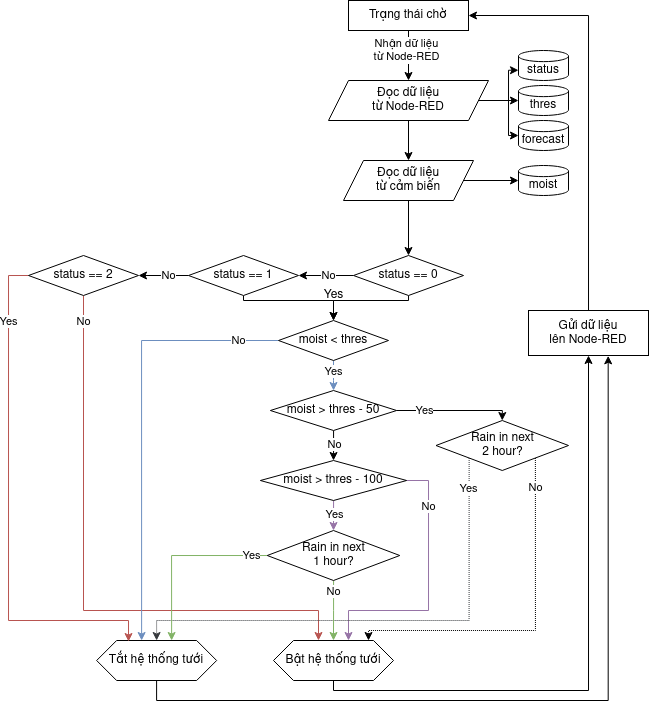

The diagram above was exported from draw.io. Its source (the exported page's mxGraphModel, read from the mxfile embedded in the PNG):
<mxGraphModel dx="981" dy="624" grid="1" gridSize="10" guides="1" tooltips="1" connect="1" arrows="1" fold="1" page="1" pageScale="1" pageWidth="850" pageHeight="1100" math="0" shadow="0">
  <root>
    <mxCell id="0" />
    <mxCell id="1" parent="0" />
    <mxCell id="8ynbnHkdrzm9sRuvK8x5-30" style="edgeStyle=orthogonalEdgeStyle;rounded=0;orthogonalLoop=1;jettySize=auto;html=1;entryX=0;entryY=0.5;entryDx=0;entryDy=0;entryPerimeter=0;" edge="1" parent="1" source="8ynbnHkdrzm9sRuvK8x5-2" target="8ynbnHkdrzm9sRuvK8x5-22">
      <mxGeometry relative="1" as="geometry" />
    </mxCell>
    <mxCell id="8ynbnHkdrzm9sRuvK8x5-32" style="edgeStyle=orthogonalEdgeStyle;rounded=0;orthogonalLoop=1;jettySize=auto;html=1;entryX=0.5;entryY=0;entryDx=0;entryDy=0;" edge="1" parent="1" source="8ynbnHkdrzm9sRuvK8x5-2" target="8ynbnHkdrzm9sRuvK8x5-3">
      <mxGeometry relative="1" as="geometry" />
    </mxCell>
    <mxCell id="8ynbnHkdrzm9sRuvK8x5-2" value="&lt;div&gt;Đọc dữ liệu&lt;/div&gt;&lt;div&gt;từ cảm biến&lt;/div&gt;" style="shape=parallelogram;perimeter=parallelogramPerimeter;whiteSpace=wrap;html=1;fixedSize=1;" vertex="1" parent="1">
      <mxGeometry x="455" y="280" width="130" height="40" as="geometry" />
    </mxCell>
    <mxCell id="8ynbnHkdrzm9sRuvK8x5-38" value="" style="edgeStyle=orthogonalEdgeStyle;rounded=0;orthogonalLoop=1;jettySize=auto;html=1;" edge="1" parent="1" source="8ynbnHkdrzm9sRuvK8x5-3" target="8ynbnHkdrzm9sRuvK8x5-37">
      <mxGeometry relative="1" as="geometry" />
    </mxCell>
    <mxCell id="8ynbnHkdrzm9sRuvK8x5-39" value="No" style="edgeLabel;html=1;align=center;verticalAlign=middle;resizable=0;points=[];" vertex="1" connectable="0" parent="8ynbnHkdrzm9sRuvK8x5-38">
      <mxGeometry x="-0.3067" y="1" relative="1" as="geometry">
        <mxPoint x="-6" y="-1" as="offset" />
      </mxGeometry>
    </mxCell>
    <mxCell id="8ynbnHkdrzm9sRuvK8x5-58" style="edgeStyle=orthogonalEdgeStyle;rounded=0;orthogonalLoop=1;jettySize=auto;html=1;" edge="1" parent="1" source="8ynbnHkdrzm9sRuvK8x5-3" target="8ynbnHkdrzm9sRuvK8x5-57">
      <mxGeometry relative="1" as="geometry">
        <Array as="points">
          <mxPoint x="520" y="420" />
          <mxPoint x="445" y="420" />
        </Array>
      </mxGeometry>
    </mxCell>
    <mxCell id="8ynbnHkdrzm9sRuvK8x5-3" value="&lt;div&gt;status == 0&lt;/div&gt;" style="rhombus;whiteSpace=wrap;html=1;" vertex="1" parent="1">
      <mxGeometry x="465" y="375" width="110" height="40" as="geometry" />
    </mxCell>
    <mxCell id="8ynbnHkdrzm9sRuvK8x5-27" style="edgeStyle=orthogonalEdgeStyle;rounded=0;orthogonalLoop=1;jettySize=auto;html=1;entryX=0;entryY=0;entryDx=0;entryDy=19.714285714285694;entryPerimeter=0;" edge="1" parent="1" source="8ynbnHkdrzm9sRuvK8x5-5" target="8ynbnHkdrzm9sRuvK8x5-17">
      <mxGeometry relative="1" as="geometry">
        <Array as="points">
          <mxPoint x="620" y="220" />
          <mxPoint x="620" y="190" />
        </Array>
      </mxGeometry>
    </mxCell>
    <mxCell id="8ynbnHkdrzm9sRuvK8x5-28" style="edgeStyle=orthogonalEdgeStyle;rounded=0;orthogonalLoop=1;jettySize=auto;html=1;exitX=1;exitY=0.5;exitDx=0;exitDy=0;entryX=0;entryY=0.5;entryDx=0;entryDy=0;entryPerimeter=0;" edge="1" parent="1" source="8ynbnHkdrzm9sRuvK8x5-5" target="8ynbnHkdrzm9sRuvK8x5-16">
      <mxGeometry relative="1" as="geometry" />
    </mxCell>
    <mxCell id="8ynbnHkdrzm9sRuvK8x5-29" style="edgeStyle=orthogonalEdgeStyle;rounded=0;orthogonalLoop=1;jettySize=auto;html=1;exitX=1;exitY=0.5;exitDx=0;exitDy=0;entryX=0;entryY=0.5;entryDx=0;entryDy=0;entryPerimeter=0;" edge="1" parent="1" source="8ynbnHkdrzm9sRuvK8x5-5" target="8ynbnHkdrzm9sRuvK8x5-18">
      <mxGeometry relative="1" as="geometry" />
    </mxCell>
    <mxCell id="8ynbnHkdrzm9sRuvK8x5-31" style="edgeStyle=orthogonalEdgeStyle;rounded=0;orthogonalLoop=1;jettySize=auto;html=1;entryX=0.5;entryY=0;entryDx=0;entryDy=0;" edge="1" parent="1" source="8ynbnHkdrzm9sRuvK8x5-5" target="8ynbnHkdrzm9sRuvK8x5-2">
      <mxGeometry relative="1" as="geometry" />
    </mxCell>
    <mxCell id="8ynbnHkdrzm9sRuvK8x5-5" value="&lt;div&gt;Đọc dữ liệu&lt;/div&gt;&lt;div&gt;từ Node-RED&lt;/div&gt;" style="shape=parallelogram;perimeter=parallelogramPerimeter;whiteSpace=wrap;html=1;fixedSize=1;" vertex="1" parent="1">
      <mxGeometry x="440" y="200" width="160" height="40" as="geometry" />
    </mxCell>
    <mxCell id="8ynbnHkdrzm9sRuvK8x5-10" style="edgeStyle=orthogonalEdgeStyle;rounded=0;orthogonalLoop=1;jettySize=auto;html=1;entryX=0.5;entryY=0;entryDx=0;entryDy=0;" edge="1" parent="1" source="8ynbnHkdrzm9sRuvK8x5-9" target="8ynbnHkdrzm9sRuvK8x5-5">
      <mxGeometry relative="1" as="geometry" />
    </mxCell>
    <mxCell id="8ynbnHkdrzm9sRuvK8x5-54" value="&lt;div&gt;Nhận dữ liệu&lt;/div&gt;&lt;div&gt;từ Node-RED&lt;br&gt;&lt;/div&gt;" style="edgeLabel;html=1;align=center;verticalAlign=middle;resizable=0;points=[];" vertex="1" connectable="0" parent="8ynbnHkdrzm9sRuvK8x5-10">
      <mxGeometry x="-0.2286" y="-2" relative="1" as="geometry">
        <mxPoint as="offset" />
      </mxGeometry>
    </mxCell>
    <mxCell id="8ynbnHkdrzm9sRuvK8x5-9" value="Trạng thái chờ" style="rounded=0;whiteSpace=wrap;html=1;" vertex="1" parent="1">
      <mxGeometry x="460" y="120" width="120" height="30" as="geometry" />
    </mxCell>
    <mxCell id="8ynbnHkdrzm9sRuvK8x5-16" value="thres" style="shape=cylinder3;whiteSpace=wrap;html=1;boundedLbl=1;backgroundOutline=1;size=5.571428571428612;" vertex="1" parent="1">
      <mxGeometry x="630" y="205" width="50" height="30" as="geometry" />
    </mxCell>
    <mxCell id="8ynbnHkdrzm9sRuvK8x5-17" value="status" style="shape=cylinder3;whiteSpace=wrap;html=1;boundedLbl=1;backgroundOutline=1;size=5.571428571428612;" vertex="1" parent="1">
      <mxGeometry x="630" y="170" width="50" height="30" as="geometry" />
    </mxCell>
    <mxCell id="8ynbnHkdrzm9sRuvK8x5-18" value="forecast" style="shape=cylinder3;whiteSpace=wrap;html=1;boundedLbl=1;backgroundOutline=1;size=5.571428571428612;" vertex="1" parent="1">
      <mxGeometry x="630" y="240" width="50" height="30" as="geometry" />
    </mxCell>
    <mxCell id="8ynbnHkdrzm9sRuvK8x5-22" value="moist" style="shape=cylinder3;whiteSpace=wrap;html=1;boundedLbl=1;backgroundOutline=1;size=5.571428571428612;" vertex="1" parent="1">
      <mxGeometry x="630" y="285" width="50" height="30" as="geometry" />
    </mxCell>
    <mxCell id="8ynbnHkdrzm9sRuvK8x5-48" style="edgeStyle=orthogonalEdgeStyle;rounded=0;orthogonalLoop=1;jettySize=auto;html=1;exitX=0;exitY=0.5;exitDx=0;exitDy=0;entryX=1;entryY=0.5;entryDx=0;entryDy=0;" edge="1" parent="1" source="8ynbnHkdrzm9sRuvK8x5-37" target="8ynbnHkdrzm9sRuvK8x5-47">
      <mxGeometry relative="1" as="geometry" />
    </mxCell>
    <mxCell id="8ynbnHkdrzm9sRuvK8x5-49" value="No" style="edgeLabel;html=1;align=center;verticalAlign=middle;resizable=0;points=[];" vertex="1" connectable="0" parent="8ynbnHkdrzm9sRuvK8x5-48">
      <mxGeometry x="-0.72" y="-1" relative="1" as="geometry">
        <mxPoint x="-13" y="1" as="offset" />
      </mxGeometry>
    </mxCell>
    <mxCell id="8ynbnHkdrzm9sRuvK8x5-59" style="edgeStyle=orthogonalEdgeStyle;rounded=0;orthogonalLoop=1;jettySize=auto;html=1;entryX=0.5;entryY=0;entryDx=0;entryDy=0;" edge="1" parent="1" source="8ynbnHkdrzm9sRuvK8x5-37" target="8ynbnHkdrzm9sRuvK8x5-57">
      <mxGeometry relative="1" as="geometry">
        <Array as="points">
          <mxPoint x="355" y="420" />
          <mxPoint x="445" y="420" />
        </Array>
      </mxGeometry>
    </mxCell>
    <mxCell id="8ynbnHkdrzm9sRuvK8x5-37" value="&lt;div&gt;status == 1&lt;br&gt;&lt;/div&gt;" style="rhombus;whiteSpace=wrap;html=1;" vertex="1" parent="1">
      <mxGeometry x="300" y="375" width="110" height="40" as="geometry" />
    </mxCell>
    <mxCell id="8ynbnHkdrzm9sRuvK8x5-101" style="edgeStyle=orthogonalEdgeStyle;rounded=0;orthogonalLoop=1;jettySize=auto;html=1;entryX=0.5;entryY=1;entryDx=0;entryDy=0;" edge="1" parent="1" source="8ynbnHkdrzm9sRuvK8x5-40" target="8ynbnHkdrzm9sRuvK8x5-98">
      <mxGeometry relative="1" as="geometry">
        <Array as="points">
          <mxPoint x="445" y="810" />
          <mxPoint x="700" y="810" />
        </Array>
      </mxGeometry>
    </mxCell>
    <mxCell id="8ynbnHkdrzm9sRuvK8x5-40" value="Bật hệ thống tưới" style="shape=hexagon;perimeter=hexagonPerimeter2;whiteSpace=wrap;html=1;fixedSize=1;" vertex="1" parent="1">
      <mxGeometry x="385" y="760" width="120" height="40" as="geometry" />
    </mxCell>
    <mxCell id="8ynbnHkdrzm9sRuvK8x5-99" style="edgeStyle=orthogonalEdgeStyle;rounded=0;orthogonalLoop=1;jettySize=auto;html=1;entryX=0.664;entryY=1.007;entryDx=0;entryDy=0;entryPerimeter=0;" edge="1" parent="1" source="8ynbnHkdrzm9sRuvK8x5-41" target="8ynbnHkdrzm9sRuvK8x5-98">
      <mxGeometry relative="1" as="geometry">
        <Array as="points">
          <mxPoint x="268" y="820" />
          <mxPoint x="720" y="820" />
        </Array>
      </mxGeometry>
    </mxCell>
    <mxCell id="8ynbnHkdrzm9sRuvK8x5-41" value="Tắt hệ thống tưới" style="shape=hexagon;perimeter=hexagonPerimeter2;whiteSpace=wrap;html=1;fixedSize=1;" vertex="1" parent="1">
      <mxGeometry x="208.13" y="760" width="120" height="40" as="geometry" />
    </mxCell>
    <mxCell id="8ynbnHkdrzm9sRuvK8x5-50" style="edgeStyle=orthogonalEdgeStyle;rounded=0;orthogonalLoop=1;jettySize=auto;html=1;entryX=0.375;entryY=0;entryDx=0;entryDy=0;fillColor=#f8cecc;strokeColor=#b85450;" edge="1" parent="1" source="8ynbnHkdrzm9sRuvK8x5-47" target="8ynbnHkdrzm9sRuvK8x5-40">
      <mxGeometry relative="1" as="geometry">
        <Array as="points">
          <mxPoint x="195" y="730" />
          <mxPoint x="430" y="730" />
        </Array>
      </mxGeometry>
    </mxCell>
    <mxCell id="8ynbnHkdrzm9sRuvK8x5-51" value="No" style="edgeLabel;html=1;align=center;verticalAlign=middle;resizable=0;points=[];" vertex="1" connectable="0" parent="8ynbnHkdrzm9sRuvK8x5-50">
      <mxGeometry x="-0.92" y="-2" relative="1" as="geometry">
        <mxPoint x="2" y="2" as="offset" />
      </mxGeometry>
    </mxCell>
    <mxCell id="8ynbnHkdrzm9sRuvK8x5-52" style="edgeStyle=orthogonalEdgeStyle;rounded=0;orthogonalLoop=1;jettySize=auto;html=1;exitX=0;exitY=0.5;exitDx=0;exitDy=0;fillColor=#f8cecc;strokeColor=#b85450;" edge="1" parent="1" source="8ynbnHkdrzm9sRuvK8x5-47">
      <mxGeometry relative="1" as="geometry">
        <mxPoint x="240" y="761" as="targetPoint" />
        <Array as="points">
          <mxPoint x="120" y="395" />
          <mxPoint x="120" y="740" />
          <mxPoint x="240" y="740" />
          <mxPoint x="240" y="761" />
        </Array>
      </mxGeometry>
    </mxCell>
    <mxCell id="8ynbnHkdrzm9sRuvK8x5-53" value="Yes" style="edgeLabel;html=1;align=center;verticalAlign=middle;resizable=0;points=[];" vertex="1" connectable="0" parent="8ynbnHkdrzm9sRuvK8x5-52">
      <mxGeometry x="-0.7696" relative="1" as="geometry">
        <mxPoint y="7" as="offset" />
      </mxGeometry>
    </mxCell>
    <mxCell id="8ynbnHkdrzm9sRuvK8x5-47" value="&lt;div&gt;status == 2&lt;/div&gt;" style="rhombus;whiteSpace=wrap;html=1;" vertex="1" parent="1">
      <mxGeometry x="140" y="375" width="110" height="40" as="geometry" />
    </mxCell>
    <mxCell id="8ynbnHkdrzm9sRuvK8x5-60" style="edgeStyle=orthogonalEdgeStyle;rounded=0;orthogonalLoop=1;jettySize=auto;html=1;entryX=0.375;entryY=0;entryDx=0;entryDy=0;fillColor=#dae8fc;strokeColor=#6c8ebf;" edge="1" parent="1" source="8ynbnHkdrzm9sRuvK8x5-57" target="8ynbnHkdrzm9sRuvK8x5-41">
      <mxGeometry relative="1" as="geometry">
        <Array as="points">
          <mxPoint x="253" y="460" />
        </Array>
      </mxGeometry>
    </mxCell>
    <mxCell id="8ynbnHkdrzm9sRuvK8x5-61" value="No" style="edgeLabel;html=1;align=center;verticalAlign=middle;resizable=0;points=[];" vertex="1" connectable="0" parent="8ynbnHkdrzm9sRuvK8x5-60">
      <mxGeometry x="-0.813" relative="1" as="geometry">
        <mxPoint as="offset" />
      </mxGeometry>
    </mxCell>
    <mxCell id="8ynbnHkdrzm9sRuvK8x5-66" style="edgeStyle=orthogonalEdgeStyle;rounded=0;orthogonalLoop=1;jettySize=auto;html=1;fillColor=#dae8fc;strokeColor=#6c8ebf;" edge="1" parent="1" source="8ynbnHkdrzm9sRuvK8x5-57" target="8ynbnHkdrzm9sRuvK8x5-62">
      <mxGeometry relative="1" as="geometry" />
    </mxCell>
    <mxCell id="8ynbnHkdrzm9sRuvK8x5-67" value="Yes" style="edgeLabel;html=1;align=center;verticalAlign=middle;resizable=0;points=[];" vertex="1" connectable="0" parent="8ynbnHkdrzm9sRuvK8x5-66">
      <mxGeometry x="-0.3341" relative="1" as="geometry">
        <mxPoint as="offset" />
      </mxGeometry>
    </mxCell>
    <mxCell id="8ynbnHkdrzm9sRuvK8x5-57" value="moist &amp;lt; thres" style="rhombus;whiteSpace=wrap;html=1;" vertex="1" parent="1">
      <mxGeometry x="390" y="440" width="110" height="40" as="geometry" />
    </mxCell>
    <mxCell id="8ynbnHkdrzm9sRuvK8x5-70" style="edgeStyle=orthogonalEdgeStyle;rounded=0;orthogonalLoop=1;jettySize=auto;html=1;exitX=1;exitY=0.5;exitDx=0;exitDy=0;entryX=0.5;entryY=0;entryDx=0;entryDy=0;" edge="1" parent="1" source="8ynbnHkdrzm9sRuvK8x5-62" target="8ynbnHkdrzm9sRuvK8x5-68">
      <mxGeometry relative="1" as="geometry">
        <Array as="points">
          <mxPoint x="614" y="530" />
        </Array>
      </mxGeometry>
    </mxCell>
    <mxCell id="8ynbnHkdrzm9sRuvK8x5-71" value="Yes" style="edgeLabel;html=1;align=center;verticalAlign=middle;resizable=0;points=[];" vertex="1" connectable="0" parent="8ynbnHkdrzm9sRuvK8x5-70">
      <mxGeometry x="-0.6132" y="1" relative="1" as="geometry">
        <mxPoint x="5" y="1" as="offset" />
      </mxGeometry>
    </mxCell>
    <mxCell id="8ynbnHkdrzm9sRuvK8x5-77" style="edgeStyle=orthogonalEdgeStyle;rounded=0;orthogonalLoop=1;jettySize=auto;html=1;entryX=0.5;entryY=0;entryDx=0;entryDy=0;" edge="1" parent="1" source="8ynbnHkdrzm9sRuvK8x5-62" target="8ynbnHkdrzm9sRuvK8x5-64">
      <mxGeometry relative="1" as="geometry" />
    </mxCell>
    <mxCell id="8ynbnHkdrzm9sRuvK8x5-78" value="No" style="edgeLabel;html=1;align=center;verticalAlign=middle;resizable=0;points=[];" vertex="1" connectable="0" parent="8ynbnHkdrzm9sRuvK8x5-77">
      <mxGeometry x="-0.2617" y="1" relative="1" as="geometry">
        <mxPoint y="3" as="offset" />
      </mxGeometry>
    </mxCell>
    <mxCell id="8ynbnHkdrzm9sRuvK8x5-62" value="moist &amp;gt; thres - 50" style="rhombus;whiteSpace=wrap;html=1;" vertex="1" parent="1">
      <mxGeometry x="381.88" y="510" width="126.25" height="40" as="geometry" />
    </mxCell>
    <mxCell id="8ynbnHkdrzm9sRuvK8x5-80" style="edgeStyle=orthogonalEdgeStyle;rounded=0;orthogonalLoop=1;jettySize=auto;html=1;exitX=1;exitY=0.5;exitDx=0;exitDy=0;fillColor=#e1d5e7;strokeColor=#9673a6;" edge="1" parent="1" source="8ynbnHkdrzm9sRuvK8x5-64">
      <mxGeometry relative="1" as="geometry">
        <mxPoint x="460" y="760" as="targetPoint" />
        <Array as="points">
          <mxPoint x="540" y="600" />
          <mxPoint x="540" y="730" />
          <mxPoint x="460" y="730" />
        </Array>
      </mxGeometry>
    </mxCell>
    <mxCell id="8ynbnHkdrzm9sRuvK8x5-81" value="No" style="edgeLabel;html=1;align=center;verticalAlign=middle;resizable=0;points=[];" vertex="1" connectable="0" parent="8ynbnHkdrzm9sRuvK8x5-80">
      <mxGeometry x="-0.7173" y="-2" relative="1" as="geometry">
        <mxPoint x="2" y="10" as="offset" />
      </mxGeometry>
    </mxCell>
    <mxCell id="8ynbnHkdrzm9sRuvK8x5-82" style="edgeStyle=orthogonalEdgeStyle;rounded=0;orthogonalLoop=1;jettySize=auto;html=1;entryX=0.5;entryY=0;entryDx=0;entryDy=0;fillColor=#e1d5e7;strokeColor=#9673a6;" edge="1" parent="1" source="8ynbnHkdrzm9sRuvK8x5-64" target="8ynbnHkdrzm9sRuvK8x5-79">
      <mxGeometry relative="1" as="geometry" />
    </mxCell>
    <mxCell id="8ynbnHkdrzm9sRuvK8x5-83" value="Yes" style="edgeLabel;html=1;align=center;verticalAlign=middle;resizable=0;points=[];" vertex="1" connectable="0" parent="8ynbnHkdrzm9sRuvK8x5-82">
      <mxGeometry x="-0.3079" y="1" relative="1" as="geometry">
        <mxPoint y="3" as="offset" />
      </mxGeometry>
    </mxCell>
    <mxCell id="8ynbnHkdrzm9sRuvK8x5-64" value="moist &amp;gt; thres - 100" style="rhombus;whiteSpace=wrap;html=1;" vertex="1" parent="1">
      <mxGeometry x="371.88" y="580" width="146.25" height="40" as="geometry" />
    </mxCell>
    <mxCell id="8ynbnHkdrzm9sRuvK8x5-72" style="edgeStyle=orthogonalEdgeStyle;rounded=0;orthogonalLoop=1;jettySize=auto;html=1;exitX=1;exitY=1;exitDx=0;exitDy=0;dashed=1;dashPattern=1 1;" edge="1" parent="1" source="8ynbnHkdrzm9sRuvK8x5-68">
      <mxGeometry relative="1" as="geometry">
        <mxPoint x="480" y="760" as="targetPoint" />
        <Array as="points">
          <mxPoint x="647" y="750" />
          <mxPoint x="480" y="750" />
        </Array>
      </mxGeometry>
    </mxCell>
    <mxCell id="8ynbnHkdrzm9sRuvK8x5-73" value="No" style="edgeLabel;html=1;align=center;verticalAlign=middle;resizable=0;points=[];" vertex="1" connectable="0" parent="8ynbnHkdrzm9sRuvK8x5-72">
      <mxGeometry x="-0.9491" relative="1" as="geometry">
        <mxPoint y="20" as="offset" />
      </mxGeometry>
    </mxCell>
    <mxCell id="8ynbnHkdrzm9sRuvK8x5-75" style="edgeStyle=orthogonalEdgeStyle;rounded=0;orthogonalLoop=1;jettySize=auto;html=1;exitX=0;exitY=1;exitDx=0;exitDy=0;entryX=0.5;entryY=0;entryDx=0;entryDy=0;fillColor=#ffcccc;strokeColor=#36393d;dashed=1;dashPattern=1 1;" edge="1" parent="1" source="8ynbnHkdrzm9sRuvK8x5-68" target="8ynbnHkdrzm9sRuvK8x5-41">
      <mxGeometry relative="1" as="geometry">
        <Array as="points">
          <mxPoint x="581" y="740" />
          <mxPoint x="268" y="740" />
        </Array>
      </mxGeometry>
    </mxCell>
    <mxCell id="8ynbnHkdrzm9sRuvK8x5-76" value="Yes" style="edgeLabel;html=1;align=center;verticalAlign=middle;resizable=0;points=[];" vertex="1" connectable="0" parent="8ynbnHkdrzm9sRuvK8x5-75">
      <mxGeometry x="-0.917" y="-2" relative="1" as="geometry">
        <mxPoint x="1" y="9" as="offset" />
      </mxGeometry>
    </mxCell>
    <mxCell id="8ynbnHkdrzm9sRuvK8x5-68" value="&lt;div&gt;Rain in next&lt;/div&gt;&lt;div&gt;2 hour?&lt;/div&gt;" style="rhombus;whiteSpace=wrap;html=1;" vertex="1" parent="1">
      <mxGeometry x="547.5" y="540" width="132.5" height="50" as="geometry" />
    </mxCell>
    <mxCell id="8ynbnHkdrzm9sRuvK8x5-84" style="edgeStyle=orthogonalEdgeStyle;rounded=0;orthogonalLoop=1;jettySize=auto;html=1;entryX=0.5;entryY=0;entryDx=0;entryDy=0;fillColor=#d5e8d4;strokeColor=#82b366;" edge="1" parent="1" source="8ynbnHkdrzm9sRuvK8x5-79" target="8ynbnHkdrzm9sRuvK8x5-40">
      <mxGeometry relative="1" as="geometry" />
    </mxCell>
    <mxCell id="8ynbnHkdrzm9sRuvK8x5-85" value="No" style="edgeLabel;html=1;align=center;verticalAlign=middle;resizable=0;points=[];" vertex="1" connectable="0" parent="8ynbnHkdrzm9sRuvK8x5-84">
      <mxGeometry x="-0.6982" relative="1" as="geometry">
        <mxPoint y="2" as="offset" />
      </mxGeometry>
    </mxCell>
    <mxCell id="8ynbnHkdrzm9sRuvK8x5-86" style="edgeStyle=orthogonalEdgeStyle;rounded=0;orthogonalLoop=1;jettySize=auto;html=1;entryX=0.625;entryY=0;entryDx=0;entryDy=0;fillColor=#d5e8d4;strokeColor=#82b366;" edge="1" parent="1" source="8ynbnHkdrzm9sRuvK8x5-79" target="8ynbnHkdrzm9sRuvK8x5-41">
      <mxGeometry relative="1" as="geometry" />
    </mxCell>
    <mxCell id="8ynbnHkdrzm9sRuvK8x5-87" value="Yes" style="edgeLabel;html=1;align=center;verticalAlign=middle;resizable=0;points=[];" vertex="1" connectable="0" parent="8ynbnHkdrzm9sRuvK8x5-86">
      <mxGeometry x="-0.8163" relative="1" as="geometry">
        <mxPoint as="offset" />
      </mxGeometry>
    </mxCell>
    <mxCell id="8ynbnHkdrzm9sRuvK8x5-79" value="&lt;div&gt;Rain in next&lt;/div&gt;&lt;div&gt;1 hour?&lt;/div&gt;" style="rhombus;whiteSpace=wrap;html=1;" vertex="1" parent="1">
      <mxGeometry x="378.75" y="650" width="132.5" height="50" as="geometry" />
    </mxCell>
    <mxCell id="8ynbnHkdrzm9sRuvK8x5-92" value="Yes" style="text;html=1;align=center;verticalAlign=middle;resizable=0;points=[];autosize=1;strokeColor=none;fillColor=none;" vertex="1" parent="1">
      <mxGeometry x="425.01" y="400" width="40" height="30" as="geometry" />
    </mxCell>
    <mxCell id="8ynbnHkdrzm9sRuvK8x5-100" style="edgeStyle=orthogonalEdgeStyle;rounded=0;orthogonalLoop=1;jettySize=auto;html=1;entryX=1;entryY=0.5;entryDx=0;entryDy=0;" edge="1" parent="1" source="8ynbnHkdrzm9sRuvK8x5-98" target="8ynbnHkdrzm9sRuvK8x5-9">
      <mxGeometry relative="1" as="geometry">
        <Array as="points">
          <mxPoint x="700" y="135" />
        </Array>
      </mxGeometry>
    </mxCell>
    <mxCell id="8ynbnHkdrzm9sRuvK8x5-98" value="&lt;div&gt;Gửi dữ liệu&lt;/div&gt;&lt;div&gt;lên Node-RED&lt;br&gt;&lt;/div&gt;" style="rounded=0;whiteSpace=wrap;html=1;" vertex="1" parent="1">
      <mxGeometry x="640" y="430" width="120" height="45" as="geometry" />
    </mxCell>
  </root>
</mxGraphModel>